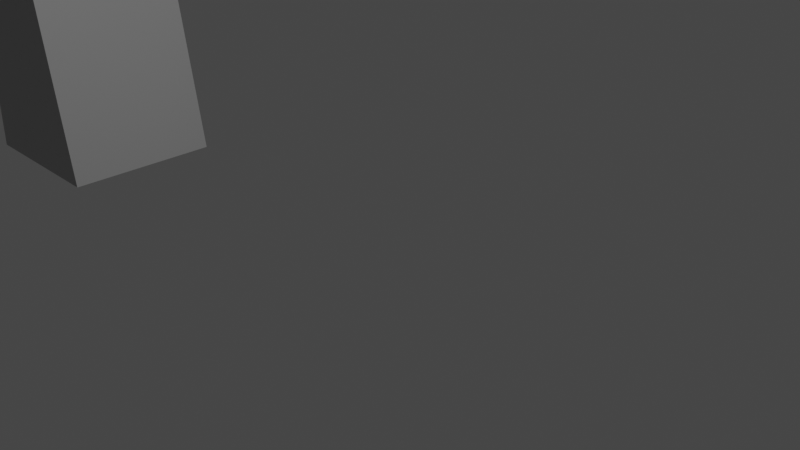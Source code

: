 # Source: myodani_west_ishigaki.blend  (saved by Blender 3.4.6; exported with 4.5.12 LTS)
import bpy
from mathutils import Matrix  # noqa: F401  (used for matrix-valued properties, if any)

bpy.ops.wm.read_factory_settings(use_empty=True)
scene = bpy.context.scene
scene.name = 'Scene'

# ---- collections
col_collection = bpy.data.collections.new('Collection'); scene.collection.children.link(col_collection)

# ---- materials (node trees are filled in below, after node groups)
mat_material = bpy.data.materials.new('Material')
mat_material.alpha_threshold = 0.0
mat_material.use_transparent_shadow = False
mat_material.roughness = 0.5
mat_material.line_color = (0.0, 0.0, 0.0, 1.0)
mat_x = bpy.data.materials.new('草')
mat_x.use_transparent_shadow = False

# ---- material node trees
mat_material.use_nodes = True; mat_material.node_tree.nodes.clear()
_N = mat_material.node_tree.nodes; _L = mat_material.node_tree.links
n0 = _N.new('ShaderNodeOutputMaterial'); n0.name = 'Material Output'; n0.location = (300, 300)
n1 = _N.new('ShaderNodeBsdfPrincipled'); n1.name = 'Principled BSDF'; n1.location = (10, 300)
n1.distribution = 'GGX'
n1.subsurface_method = 'RANDOM_WALK_SKIN'
n1.inputs[0].default_value = (0.4433, 0.4433, 0.4433, 1.0)
n1.inputs[3].default_value = 1.45
n1.inputs[27].default_value = (0.0, 0.0, 0.0, 1.0)
n1.inputs[28].default_value = 1.0
_L.new(n1.outputs[0], n0.inputs[0])
n0.is_active_output = True
mat_x.use_nodes = True; mat_x.node_tree.nodes.clear()
_N = mat_x.node_tree.nodes; _L = mat_x.node_tree.links
n0 = _N.new('ShaderNodeBsdfPrincipled'); n0.name = 'プリンシプルBSDF'; n0.location = (10, 300)
n0.distribution = 'GGX'
n0.subsurface_method = 'RANDOM_WALK_SKIN'
n0.inputs[0].default_value = (0.5552, 0.5714, 0.3028, 1.0)
n0.inputs[3].default_value = 1.45
n0.inputs[27].default_value = (0.0, 0.0, 0.0, 1.0)
n0.inputs[28].default_value = 1.0
n1 = _N.new('ShaderNodeOutputMaterial'); n1.name = 'マテリアル出力'; n1.location = (300, 300)
_L.new(n0.outputs[0], n1.inputs[0])
n1.is_active_output = True

# ---- world
world_world = bpy.data.worlds.new('World'); scene.world = world_world
world_world.use_nodes = True; world_world.node_tree.nodes.clear()
_N = world_world.node_tree.nodes; _L = world_world.node_tree.links
n0 = _N.new('ShaderNodeOutputWorld'); n0.name = 'World Output'; n0.location = (300, 300)
n1 = _N.new('ShaderNodeBackground'); n1.name = 'Background'; n1.location = (10, 300)
n1.inputs[0].default_value = (0.05088, 0.05088, 0.05088, 1.0)
_L.new(n1.outputs[0], n0.inputs[0])
n0.is_active_output = True
world_world.color = (0.05088, 0.05088, 0.05088)
world_world.use_sun_shadow = False
world_world.sun_shadow_jitter_overblur = 0.0

# ---- cameras
cam_camera = bpy.data.cameras.new('Camera')
cam_camera.clip_end = 100.0
cam_camera.ortho_scale = 7.314

# ---- lights
light_light = bpy.data.lights.new('Light', 'POINT')
light_light.transmission_factor = 0.0
light_light.energy = 1000.0
light_light.shadow_soft_size = 0.1
light_light.shadow_maximum_resolution = 0.006
light_light.use_absolute_resolution = True

# ---- meshes
me_cube = bpy.data.meshes.new('Cube')
me_cube.from_pydata([(0.5, 1.0, 1.5), (1.0, 1.0, -1.0), (0.5, -1.0, 1.5), (1.0, -1.0, -1.0), (-1.0, 1.0, 1.5), (-1.0, 1.0, -1.0), (-1.0, -1.0, 1.5), (-1.0, -1.0, -1.0), (0.5, -1.0, 2.5), (-1.0, -1.0, 2.5), (0.5, 1.0, 2.5), (-1.0, 1.0, 2.5), (-6.0, -1.0, 1.5), (-6.0, 1.0, 1.5), (-6.0, -1.0, 5.5), (-6.0, 1.0, 5.5)], [], [(0, 4, 11, 10), (3, 2, 6, 7), (7, 6, 4, 5), (5, 1, 3, 7), (1, 0, 2, 3), (5, 4, 0, 1), (10, 11, 9, 8), (6, 2, 8, 9), (4, 6, 12, 13), (2, 0, 10, 8), (13, 12, 14, 15), (11, 4, 13, 15), (9, 11, 15, 14), (6, 9, 14, 12)])
me_cube.polygons.foreach_set('material_index', [1, 0, 0, 0, 0, 0, 1, 1, 0, 1, 0, 1, 1, 1])
_uv = me_cube.uv_layers.new(name='UVMap')
_uv.uv.foreach_set('vector', [0.625, 0.5, 0.625, 0.25, 0.625, 0.25, 0.625, 0.5, 0.375, 0.75, 0.625, 0.75, 0.625, 1.0, 0.375, 1.0, 0.375, 0.0, 0.625, 0.0, 0.625, 0.25, 0.375, 0.25, 0.125, 0.5, 0.375, 0.5, 0.375, 0.75, 0.125, 0.75, 0.375, 0.5, 0.625, 0.5, 0.625, 0.75, 0.375, 0.75, 0.375, 0.25, 0.625, 0.25, 0.625, 0.5, 0.375, 0.5, 0.625, 0.5, 0.875, 0.5, 0.875, 0.75, 0.625, 0.75, 0.625, 1.0, 0.625, 0.75, 0.625, 0.75, 0.625, 1.0, 0.625, 0.25, 0.625, 0.0, 0.625, 0.0, 0.625, 0.25, 0.625, 0.75, 0.625, 0.5, 0.625, 0.5, 0.625, 0.75, 0.625, 0.25, 0.625, 0.0, 0.625, 0.0, 0.625, 0.25, 0.625, 0.25, 0.625, 0.25, 0.625, 0.25, 0.625, 0.25, 0.875, 0.75, 0.875, 0.5, 0.875, 0.5, 0.875, 0.75, 0.625, 1.0, 0.625, 1.0, 0.625, 1.0, 0.625, 1.0])
me_cube.materials.append(mat_material)
me_cube.materials.append(mat_x)
me_cube.use_mirror_vertex_groups = False
me_cube.update()

# ---- objects
ob_cube = bpy.data.objects.new('Cube', me_cube)
ob_light = bpy.data.objects.new('Light', light_light)
ob_camera = bpy.data.objects.new('Camera', cam_camera)

# ---- transforms, parenting, visibility, modifiers, constraints
ob_cube.location = (-6.0, 0.0, 0.0)
ob_cube.lock_rotations_4d = False
ob_cube.empty_display_type = 'ARROWS'
ob_cube.lineart.crease_threshold = 0.0
ob_light.location = (4.076, 1.005, 5.904)
ob_light.rotation_euler = (0.6503, 0.05522, 1.866)
ob_light.lock_rotations_4d = False
ob_light.empty_display_type = 'ARROWS'
ob_light.color = (0.0, 0.0, 0.0, 0.0)
ob_light.lineart.crease_threshold = 0.0
ob_camera.location = (7.359, -6.926, 4.958)
ob_camera.rotation_euler = (1.109, 0.0, 0.8149)
ob_camera.lock_rotations_4d = False
ob_camera.empty_display_type = 'ARROWS'
ob_camera.color = (0.0, 0.0, 0.0, 0.0)
ob_camera.display_type = 'WIRE'
ob_camera.lineart.crease_threshold = 0.0

# ---- collection membership
col_collection.objects.link(ob_cube)
col_collection.objects.link(ob_light)
col_collection.objects.link(ob_camera)

# ---- scene / render settings (as saved in the file)
scene.camera = ob_camera
scene.frame_start = 1; scene.frame_end = 250; scene.frame_set(1)
scene.render.engine = 'BLENDER_EEVEE_NEXT'
scene.cycles.sampling_pattern = 'TABULATED_SOBOL'
scene.cycles.use_light_tree = False
scene.view_settings.view_transform = 'Filmic'
bpy.context.view_layer.update()
